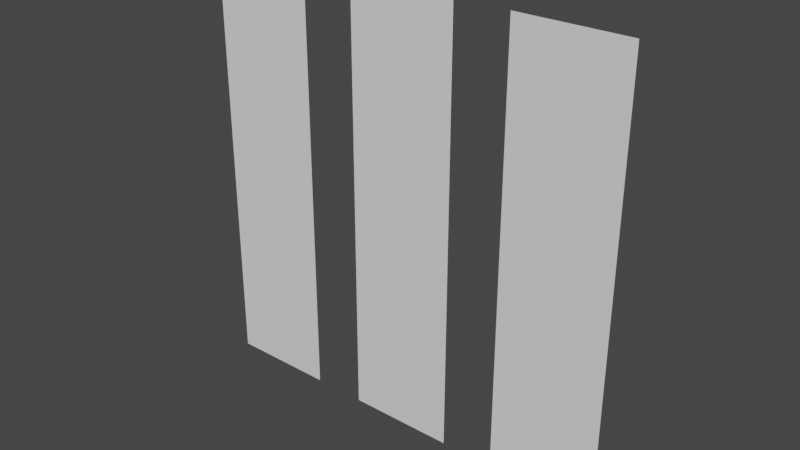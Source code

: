 # Source: Simple_TUT_EdgeReroute_0818.blend  (saved by Blender 4.4.32; exported with 4.5.12 LTS)
import bpy
from mathutils import Matrix  # noqa: F401  (used for matrix-valued properties, if any)

bpy.ops.wm.read_factory_settings(use_empty=True)
scene = bpy.context.scene
scene.name = 'Scene'

# ---- collections
col_collection = bpy.data.collections.new('Collection'); scene.collection.children.link(col_collection)

# ---- world
world_world = bpy.data.worlds.new('World'); scene.world = world_world
world_world.use_nodes = True; world_world.node_tree.nodes.clear()
_N = world_world.node_tree.nodes; _L = world_world.node_tree.links
n0 = _N.new('ShaderNodeOutputWorld'); n0.name = 'World Output'; n0.location = (300, 300)
n1 = _N.new('ShaderNodeBackground'); n1.name = 'Background'; n1.location = (10, 300)
n1.inputs[0].default_value = (0.05088, 0.05088, 0.05088, 1.0)
_L.new(n1.outputs[0], n0.inputs[0])
n0.is_active_output = True
world_world.color = (0.05088, 0.05088, 0.05088)
world_world.use_sun_shadow = False
world_world.sun_shadow_jitter_overblur = 0.0

# ---- meshes
me_plane = bpy.data.meshes.new('Plane')
me_plane.from_pydata([(-2.0, -8.0, 2.623e-07), (2.0, -8.0, 2.623e-07), (-2.0, 8.0, -2.623e-07), (2.0, 8.0, -2.623e-07), (-1.429, -8.0, 2.623e-07), (-0.8571, -8.0, 2.623e-07), (-0.2857, -8.0, 2.623e-07), (0.2857, -8.0, 2.623e-07), (0.8571, -8.0, 2.623e-07), (1.429, -8.0, 2.623e-07), (0.2857, 8.0, -2.623e-07), (-0.2857, 8.0, -2.623e-07), (1.466, -4.571, 1.499e-07), (-2.0, 5.714, -1.873e-07), (-2.0, 3.429, -1.124e-07), (-2.0, 1.143, -3.747e-08), (-2.0, -1.143, 3.747e-08), (-2.0, -3.429, 1.124e-07), (-2.0, -5.714, 1.873e-07), (2.0, -5.714, 1.873e-07), (2.0, -3.429, 1.124e-07), (2.0, -1.143, 3.747e-08), (2.0, 1.143, -3.747e-08), (2.0, 3.429, -1.124e-07), (2.0, 5.714, -1.873e-07), (-1.429, -5.714, 1.873e-07), (-1.466, -4.571, 1.499e-07), (0.8571, -4.571, 1.499e-07), (0.2857, -4.571, 1.499e-07), (-0.2857, -4.571, 1.499e-07), (-0.8571, -4.571, 1.499e-07), (-0.8571, -5.714, 1.873e-07), (-0.8571, -3.429, 1.124e-07), (1.071, -2.286, 7.493e-08), (-1.071, -2.286, 7.493e-08), (0.2857, -2.286, 7.493e-08), (-0.2857, -2.286, 7.493e-08), (-0.2857, -5.714, 1.873e-07), (-0.2857, -3.429, 1.124e-07), (-0.2857, -1.143, 3.747e-08), (-0.2857, 1.143, -3.747e-08), (-0.2857, 3.429, -1.124e-07), (-0.2857, 5.714, -1.873e-07), (0.2857, -5.714, 1.873e-07), (0.2857, -3.429, 1.124e-07), (0.2857, -1.143, 3.747e-08), (0.2857, 1.143, -3.747e-08), (0.2857, 3.429, -1.124e-07), (0.2857, 5.714, -1.873e-07), (0.8571, -5.714, 1.873e-07), (0.8571, -3.429, 1.124e-07), (1.429, -5.714, 1.873e-07), (-8.0, -8.0, 2.623e-07), (-4.0, -8.0, 2.623e-07), (-8.0, 8.0, -2.623e-07), (-4.0, 8.0, -2.623e-07), (-7.429, -8.0, 2.623e-07), (-6.857, -8.0, 2.623e-07), (-6.286, -8.0, 2.623e-07), (-5.714, -8.0, 2.623e-07), (-5.143, -8.0, 2.623e-07), (-4.571, -8.0, 2.623e-07), (-4.571, 8.0, -2.623e-07), (-5.143, 8.0, -2.623e-07), (-5.714, 8.0, -2.623e-07), (-6.286, 8.0, -2.623e-07), (-6.857, 8.0, -2.623e-07), (-7.429, 8.0, -2.623e-07), (-8.0, 5.714, -1.873e-07), (-8.0, 3.429, -1.124e-07), (-8.0, 1.143, -3.747e-08), (-8.0, -1.143, 3.747e-08), (-8.0, -3.429, 1.124e-07), (-8.0, -5.714, 1.873e-07), (-4.0, -5.714, 1.873e-07), (-4.0, -3.429, 1.124e-07), (-4.0, -1.143, 3.747e-08), (-4.0, 1.143, -3.747e-08), (-4.0, 3.429, -1.124e-07), (-4.0, 5.714, -1.873e-07), (-7.429, -5.714, 1.873e-07), (-7.429, -3.429, 1.124e-07), (-7.429, -1.143, 3.747e-08), (-7.429, 1.143, -3.747e-08), (-7.429, 3.429, -1.124e-07), (-7.429, 5.714, -1.873e-07), (-6.857, -5.714, 1.873e-07), (-6.857, -3.429, 1.124e-07), (-6.857, -1.143, 3.747e-08), (-6.857, 1.143, -3.747e-08), (-6.857, 3.429, -1.124e-07), (-6.857, 5.714, -1.873e-07), (-6.286, -5.714, 1.873e-07), (-6.286, -3.429, 1.124e-07), (-6.286, -1.143, 3.747e-08), (-6.286, 1.143, -3.747e-08), (-6.286, 3.429, -1.124e-07), (-6.286, 5.714, -1.873e-07), (-5.714, -5.714, 1.873e-07), (-5.714, -3.429, 1.124e-07), (-5.714, -1.143, 3.747e-08), (-5.714, 1.143, -3.747e-08), (-5.714, 3.429, -1.124e-07), (-5.714, 5.714, -1.873e-07), (-5.143, -5.714, 1.873e-07), (-5.143, -3.429, 1.124e-07), (-5.143, -1.143, 3.747e-08), (-5.143, 1.143, -3.747e-08), (-5.143, 3.429, -1.124e-07), (-5.143, 5.714, -1.873e-07), (-4.571, -5.714, 1.873e-07), (-4.571, -3.429, 1.124e-07), (-4.571, -1.143, 3.747e-08), (-4.571, 1.143, -3.747e-08), (-4.571, 3.429, -1.124e-07), (-4.571, 5.714, -1.873e-07), (4.0, -8.0, 2.623e-07), (8.0, -8.0, 2.623e-07), (4.0, 8.0, -2.623e-07), (8.0, 8.0, -2.623e-07), (4.571, -8.0, 2.623e-07), (5.143, -8.0, 2.623e-07), (5.714, -8.0, 2.623e-07), (6.286, -8.0, 2.623e-07), (6.857, -8.0, 2.623e-07), (7.429, -8.0, 2.623e-07), (7.429, 8.0, -2.623e-07), (6.857, 8.0, -2.623e-07), (6.286, 8.0, -2.623e-07), (5.714, 8.0, -2.623e-07), (5.143, 8.0, -2.623e-07), (4.571, 8.0, -2.623e-07), (4.0, 5.714, -1.873e-07), (4.0, 3.429, -1.124e-07), (4.0, 1.143, -3.747e-08), (4.0, -1.143, 3.747e-08), (4.0, -3.429, 1.124e-07), (4.0, -5.714, 1.873e-07), (8.0, -5.714, 1.873e-07), (8.0, -3.429, 1.124e-07), (8.0, -1.143, 3.747e-08), (8.0, 1.143, -3.747e-08), (8.0, 3.429, -1.124e-07), (8.0, 5.714, -1.873e-07), (4.571, -5.714, 1.873e-07), (4.571, -3.429, 1.124e-07), (4.571, -1.143, 3.747e-08), (4.571, 1.143, -3.747e-08), (4.571, 3.429, -1.124e-07), (4.571, 5.714, -1.873e-07), (5.143, -5.714, 1.873e-07), (5.143, -3.429, 1.124e-07), (5.143, -1.143, 3.747e-08), (5.143, 1.143, -3.747e-08), (5.143, 3.429, -1.124e-07), (5.143, 5.714, -1.873e-07), (5.714, -5.714, 1.873e-07), (5.714, -3.429, 1.124e-07), (5.714, -1.143, 3.747e-08), (5.714, 1.143, -3.747e-08), (5.714, 3.429, -1.124e-07), (5.714, 5.714, -1.873e-07), (6.286, -5.714, 1.873e-07), (6.286, -3.429, 1.124e-07), (6.286, -1.143, 3.747e-08), (6.286, 1.143, -3.747e-08), (6.286, 3.429, -1.124e-07), (6.286, 5.714, -1.873e-07), (6.857, -5.714, 1.873e-07), (6.857, -3.429, 1.124e-07), (6.857, -1.143, 3.747e-08), (6.857, 1.143, -3.747e-08), (6.857, 3.429, -1.124e-07), (6.857, 5.714, -1.873e-07), (7.429, -5.714, 1.873e-07), (7.429, -3.429, 1.124e-07), (7.429, -1.143, 3.747e-08), (7.429, 1.143, -3.747e-08), (7.429, 3.429, -1.124e-07), (7.429, 5.714, -1.873e-07)], [], [(49, 51, 12, 27), (13, 42, 11, 2), (42, 48, 10, 11), (48, 24, 3, 10), (8, 9, 51, 49), (27, 12, 20, 50), (50, 20, 21, 33), (7, 8, 49, 43), (28, 27, 50, 44), (35, 33, 21, 45), (45, 21, 22, 46), (46, 22, 23, 47), (47, 23, 24, 48), (6, 7, 43, 37), (29, 28, 44, 38), (36, 35, 45, 39), (39, 45, 46, 40), (40, 46, 47, 41), (41, 47, 48, 42), (5, 6, 37, 31), (30, 29, 38, 32), (34, 36, 39, 16), (16, 39, 40, 15), (15, 40, 41, 14), (14, 41, 42, 13), (4, 5, 31, 25), (26, 30, 32, 17), (17, 32, 34, 16), (44, 50, 33, 35), (38, 44, 35, 36), (32, 38, 36, 34), (0, 4, 25, 18), (18, 25, 26, 17), (43, 49, 27, 28), (37, 43, 28, 29), (31, 37, 29, 30), (25, 31, 30, 26), (9, 1, 19, 51), (51, 19, 20, 12), (115, 79, 55, 62), (68, 85, 67, 54), (85, 91, 66, 67), (91, 97, 65, 66), (97, 103, 64, 65), (103, 109, 63, 64), (109, 115, 62, 63), (60, 61, 110, 104), (104, 110, 111, 105), (105, 111, 112, 106), (106, 112, 113, 107), (107, 113, 114, 108), (108, 114, 115, 109), (59, 60, 104, 98), (98, 104, 105, 99), (99, 105, 106, 100), (100, 106, 107, 101), (101, 107, 108, 102), (102, 108, 109, 103), (58, 59, 98, 92), (92, 98, 99, 93), (93, 99, 100, 94), (94, 100, 101, 95), (95, 101, 102, 96), (96, 102, 103, 97), (57, 58, 92, 86), (86, 92, 93, 87), (87, 93, 94, 88), (88, 94, 95, 89), (89, 95, 96, 90), (90, 96, 97, 91), (56, 57, 86, 80), (80, 86, 87, 81), (81, 87, 88, 82), (82, 88, 89, 83), (83, 89, 90, 84), (84, 90, 91, 85), (52, 56, 80, 73), (73, 80, 81, 72), (72, 81, 82, 71), (71, 82, 83, 70), (70, 83, 84, 69), (69, 84, 85, 68), (61, 53, 74, 110), (110, 74, 75, 111), (111, 75, 76, 112), (112, 76, 77, 113), (113, 77, 78, 114), (114, 78, 79, 115), (179, 143, 119, 126), (132, 149, 131, 118), (149, 155, 130, 131), (155, 161, 129, 130), (161, 167, 128, 129), (167, 173, 127, 128), (173, 179, 126, 127), (124, 125, 174, 168), (168, 174, 175, 169), (169, 175, 176, 170), (170, 176, 177, 171), (171, 177, 178, 172), (172, 178, 179, 173), (123, 124, 168, 162), (162, 168, 169, 163), (163, 169, 170, 164), (164, 170, 171, 165), (165, 171, 172, 166), (166, 172, 173, 167), (122, 123, 162, 156), (156, 162, 163, 157), (157, 163, 164, 158), (158, 164, 165, 159), (159, 165, 166, 160), (160, 166, 167, 161), (121, 122, 156, 150), (150, 156, 157, 151), (151, 157, 158, 152), (152, 158, 159, 153), (153, 159, 160, 154), (154, 160, 161, 155), (120, 121, 150, 144), (144, 150, 151, 145), (145, 151, 152, 146), (146, 152, 153, 147), (147, 153, 154, 148), (148, 154, 155, 149), (116, 120, 144, 137), (137, 144, 145, 136), (136, 145, 146, 135), (135, 146, 147, 134), (134, 147, 148, 133), (133, 148, 149, 132), (125, 117, 138, 174), (174, 138, 139, 175), (175, 139, 140, 176), (176, 140, 141, 177), (177, 141, 142, 178), (178, 142, 143, 179)])
_uv = me_plane.uv_layers.new(name='UVMap')
_uv.uv.foreach_set('vector', [0.7143, 0.1429, 0.8571, 0.1429, 0.9286, 0.2143, 0.7143, 0.2143, 0.0, 0.8571, 0.4286, 0.8571, 0.4286, 1.0, 0.0, 1.0, 0.4286, 0.8571, 0.5714, 0.8571, 0.5714, 1.0, 0.4286, 1.0, 0.5714, 0.8571, 1.0, 0.8571, 1.0, 1.0, 0.5714, 1.0, 0.7143, 0.0, 0.8571, 0.0, 0.8571, 0.1429, 0.7143, 0.1429, 0.7143, 0.2143, 0.9286, 0.2143, 1.0, 0.2857, 0.7143, 0.2857, 0.7143, 0.2857, 1.0, 0.2857, 1.0, 0.4286, 0.8571, 0.3571, 0.5714, 0.0, 0.7143, 0.0, 0.7143, 0.1429, 0.5714, 0.1429, 0.5714, 0.2143, 0.7143, 0.2143, 0.7143, 0.2857, 0.5714, 0.2857, 0.5714, 0.3571, 0.8571, 0.3571, 1.0, 0.4286, 0.5714, 0.4286, 0.5714, 0.4286, 1.0, 0.4286, 1.0, 0.5714, 0.5714, 0.5714, 0.5714, 0.5714, 1.0, 0.5714, 1.0, 0.7143, 0.5714, 0.7143, 0.5714, 0.7143, 1.0, 0.7143, 1.0, 0.8571, 0.5714, 0.8571, 0.4286, 0.0, 0.5714, 0.0, 0.5714, 0.1429, 0.4286, 0.1429, 0.4286, 0.2143, 0.5714, 0.2143, 0.5714, 0.2857, 0.4286, 0.2857, 0.4286, 0.3571, 0.5714, 0.3571, 0.5714, 0.4286, 0.4286, 0.4286, 0.4286, 0.4286, 0.5714, 0.4286, 0.5714, 0.5714, 0.4286, 0.5714, 0.4286, 0.5714, 0.5714, 0.5714, 0.5714, 0.7143, 0.4286, 0.7143, 0.4286, 0.7143, 0.5714, 0.7143, 0.5714, 0.8571, 0.4286, 0.8571, 0.2857, 0.0, 0.4286, 0.0, 0.4286, 0.1429, 0.2857, 0.1429, 0.2857, 0.2143, 0.4286, 0.2143, 0.4286, 0.2857, 0.2857, 0.2857, 0.1429, 0.3571, 0.4286, 0.3571, 0.4286, 0.4286, 0.0, 0.4286, 0.0, 0.4286, 0.4286, 0.4286, 0.4286, 0.5714, 0.0, 0.5714, 0.0, 0.5714, 0.4286, 0.5714, 0.4286, 0.7143, 0.0, 0.7143, 0.0, 0.7143, 0.4286, 0.7143, 0.4286, 0.8571, 0.0, 0.8571, 0.1429, 0.0, 0.2857, 0.0, 0.2857, 0.1429, 0.1429, 0.1429, 0.07143, 0.2143, 0.2857, 0.2143, 0.2857, 0.2857, 0.0, 0.2857, 0.0, 0.2857, 0.2857, 0.2857, 0.1429, 0.3571, 0.0, 0.4286, 0.5714, 0.2857, 0.7143, 0.2857, 0.8571, 0.3571, 0.5714, 0.3571, 0.4286, 0.2857, 0.5714, 0.2857, 0.5714, 0.3571, 0.4286, 0.3571, 0.2857, 0.2857, 0.4286, 0.2857, 0.4286, 0.3571, 0.1429, 0.3571, 0.0, 0.0, 0.1429, 0.0, 0.1429, 0.1429, 0.0, 0.1429, 0.0, 0.1429, 0.1429, 0.1429, 0.07143, 0.2143, 0.0, 0.2857, 0.5714, 0.1429, 0.7143, 0.1429, 0.7143, 0.2143, 0.5714, 0.2143, 0.4286, 0.1429, 0.5714, 0.1429, 0.5714, 0.2143, 0.4286, 0.2143, 0.2857, 0.1429, 0.4286, 0.1429, 0.4286, 0.2143, 0.2857, 0.2143, 0.1429, 0.1429, 0.2857, 0.1429, 0.2857, 0.2143, 0.07143, 0.2143, 0.8571, 0.0, 1.0, 0.0, 1.0, 0.1429, 0.8571, 0.1429, 0.8571, 0.1429, 1.0, 0.1429, 1.0, 0.2857, 0.9286, 0.2143, 0.8571, 0.8571, 1.0, 0.8571, 1.0, 1.0, 0.8571, 1.0, 0.0, 0.8571, 0.1429, 0.8571, 0.1429, 1.0, 0.0, 1.0, 0.1429, 0.8571, 0.2857, 0.8571, 0.2857, 1.0, 0.1429, 1.0, 0.2857, 0.8571, 0.4286, 0.8571, 0.4286, 1.0, 0.2857, 1.0, 0.4286, 0.8571, 0.5714, 0.8571, 0.5714, 1.0, 0.4286, 1.0, 0.5714, 0.8571, 0.7143, 0.8571, 0.7143, 1.0, 0.5714, 1.0, 0.7143, 0.8571, 0.8571, 0.8571, 0.8571, 1.0, 0.7143, 1.0, 0.7143, 0.0, 0.8571, 0.0, 0.8571, 0.1429, 0.7143, 0.1429, 0.7143, 0.1429, 0.8571, 0.1429, 0.8571, 0.2857, 0.7143, 0.2857, 0.7143, 0.2857, 0.8571, 0.2857, 0.8571, 0.4286, 0.7143, 0.4286, 0.7143, 0.4286, 0.8571, 0.4286, 0.8571, 0.5714, 0.7143, 0.5714, 0.7143, 0.5714, 0.8571, 0.5714, 0.8571, 0.7143, 0.7143, 0.7143, 0.7143, 0.7143, 0.8571, 0.7143, 0.8571, 0.8571, 0.7143, 0.8571, 0.5714, 0.0, 0.7143, 0.0, 0.7143, 0.1429, 0.5714, 0.1429, 0.5714, 0.1429, 0.7143, 0.1429, 0.7143, 0.2857, 0.5714, 0.2857, 0.5714, 0.2857, 0.7143, 0.2857, 0.7143, 0.4286, 0.5714, 0.4286, 0.5714, 0.4286, 0.7143, 0.4286, 0.7143, 0.5714, 0.5714, 0.5714, 0.5714, 0.5714, 0.7143, 0.5714, 0.7143, 0.7143, 0.5714, 0.7143, 0.5714, 0.7143, 0.7143, 0.7143, 0.7143, 0.8571, 0.5714, 0.8571, 0.4286, 0.0, 0.5714, 0.0, 0.5714, 0.1429, 0.4286, 0.1429, 0.4286, 0.1429, 0.5714, 0.1429, 0.5714, 0.2857, 0.4286, 0.2857, 0.4286, 0.2857, 0.5714, 0.2857, 0.5714, 0.4286, 0.4286, 0.4286, 0.4286, 0.4286, 0.5714, 0.4286, 0.5714, 0.5714, 0.4286, 0.5714, 0.4286, 0.5714, 0.5714, 0.5714, 0.5714, 0.7143, 0.4286, 0.7143, 0.4286, 0.7143, 0.5714, 0.7143, 0.5714, 0.8571, 0.4286, 0.8571, 0.2857, 0.0, 0.4286, 0.0, 0.4286, 0.1429, 0.2857, 0.1429, 0.2857, 0.1429, 0.4286, 0.1429, 0.4286, 0.2857, 0.2857, 0.2857, 0.2857, 0.2857, 0.4286, 0.2857, 0.4286, 0.4286, 0.2857, 0.4286, 0.2857, 0.4286, 0.4286, 0.4286, 0.4286, 0.5714, 0.2857, 0.5714, 0.2857, 0.5714, 0.4286, 0.5714, 0.4286, 0.7143, 0.2857, 0.7143, 0.2857, 0.7143, 0.4286, 0.7143, 0.4286, 0.8571, 0.2857, 0.8571, 0.1429, 0.0, 0.2857, 0.0, 0.2857, 0.1429, 0.1429, 0.1429, 0.1429, 0.1429, 0.2857, 0.1429, 0.2857, 0.2857, 0.1429, 0.2857, 0.1429, 0.2857, 0.2857, 0.2857, 0.2857, 0.4286, 0.1429, 0.4286, 0.1429, 0.4286, 0.2857, 0.4286, 0.2857, 0.5714, 0.1429, 0.5714, 0.1429, 0.5714, 0.2857, 0.5714, 0.2857, 0.7143, 0.1429, 0.7143, 0.1429, 0.7143, 0.2857, 0.7143, 0.2857, 0.8571, 0.1429, 0.8571, 0.0, 0.0, 0.1429, 0.0, 0.1429, 0.1429, 0.0, 0.1429, 0.0, 0.1429, 0.1429, 0.1429, 0.1429, 0.2857, 0.0, 0.2857, 0.0, 0.2857, 0.1429, 0.2857, 0.1429, 0.4286, 0.0, 0.4286, 0.0, 0.4286, 0.1429, 0.4286, 0.1429, 0.5714, 0.0, 0.5714, 0.0, 0.5714, 0.1429, 0.5714, 0.1429, 0.7143, 0.0, 0.7143, 0.0, 0.7143, 0.1429, 0.7143, 0.1429, 0.8571, 0.0, 0.8571, 0.8571, 0.0, 1.0, 0.0, 1.0, 0.1429, 0.8571, 0.1429, 0.8571, 0.1429, 1.0, 0.1429, 1.0, 0.2857, 0.8571, 0.2857, 0.8571, 0.2857, 1.0, 0.2857, 1.0, 0.4286, 0.8571, 0.4286, 0.8571, 0.4286, 1.0, 0.4286, 1.0, 0.5714, 0.8571, 0.5714, 0.8571, 0.5714, 1.0, 0.5714, 1.0, 0.7143, 0.8571, 0.7143, 0.8571, 0.7143, 1.0, 0.7143, 1.0, 0.8571, 0.8571, 0.8571, 0.8571, 0.8571, 1.0, 0.8571, 1.0, 1.0, 0.8571, 1.0, 0.0, 0.8571, 0.1429, 0.8571, 0.1429, 1.0, 0.0, 1.0, 0.1429, 0.8571, 0.2857, 0.8571, 0.2857, 1.0, 0.1429, 1.0, 0.2857, 0.8571, 0.4286, 0.8571, 0.4286, 1.0, 0.2857, 1.0, 0.4286, 0.8571, 0.5714, 0.8571, 0.5714, 1.0, 0.4286, 1.0, 0.5714, 0.8571, 0.7143, 0.8571, 0.7143, 1.0, 0.5714, 1.0, 0.7143, 0.8571, 0.8571, 0.8571, 0.8571, 1.0, 0.7143, 1.0, 0.7143, 0.0, 0.8571, 0.0, 0.8571, 0.1429, 0.7143, 0.1429, 0.7143, 0.1429, 0.8571, 0.1429, 0.8571, 0.2857, 0.7143, 0.2857, 0.7143, 0.2857, 0.8571, 0.2857, 0.8571, 0.4286, 0.7143, 0.4286, 0.7143, 0.4286, 0.8571, 0.4286, 0.8571, 0.5714, 0.7143, 0.5714, 0.7143, 0.5714, 0.8571, 0.5714, 0.8571, 0.7143, 0.7143, 0.7143, 0.7143, 0.7143, 0.8571, 0.7143, 0.8571, 0.8571, 0.7143, 0.8571, 0.5714, 0.0, 0.7143, 0.0, 0.7143, 0.1429, 0.5714, 0.1429, 0.5714, 0.1429, 0.7143, 0.1429, 0.7143, 0.2857, 0.5714, 0.2857, 0.5714, 0.2857, 0.7143, 0.2857, 0.7143, 0.4286, 0.5714, 0.4286, 0.5714, 0.4286, 0.7143, 0.4286, 0.7143, 0.5714, 0.5714, 0.5714, 0.5714, 0.5714, 0.7143, 0.5714, 0.7143, 0.7143, 0.5714, 0.7143, 0.5714, 0.7143, 0.7143, 0.7143, 0.7143, 0.8571, 0.5714, 0.8571, 0.4286, 0.0, 0.5714, 0.0, 0.5714, 0.1429, 0.4286, 0.1429, 0.4286, 0.1429, 0.5714, 0.1429, 0.5714, 0.2857, 0.4286, 0.2857, 0.4286, 0.2857, 0.5714, 0.2857, 0.5714, 0.4286, 0.4286, 0.4286, 0.4286, 0.4286, 0.5714, 0.4286, 0.5714, 0.5714, 0.4286, 0.5714, 0.4286, 0.5714, 0.5714, 0.5714, 0.5714, 0.7143, 0.4286, 0.7143, 0.4286, 0.7143, 0.5714, 0.7143, 0.5714, 0.8571, 0.4286, 0.8571, 0.2857, 0.0, 0.4286, 0.0, 0.4286, 0.1429, 0.2857, 0.1429, 0.2857, 0.1429, 0.4286, 0.1429, 0.4286, 0.2857, 0.2857, 0.2857, 0.2857, 0.2857, 0.4286, 0.2857, 0.4286, 0.4286, 0.2857, 0.4286, 0.2857, 0.4286, 0.4286, 0.4286, 0.4286, 0.5714, 0.2857, 0.5714, 0.2857, 0.5714, 0.4286, 0.5714, 0.4286, 0.7143, 0.2857, 0.7143, 0.2857, 0.7143, 0.4286, 0.7143, 0.4286, 0.8571, 0.2857, 0.8571, 0.1429, 0.0, 0.2857, 0.0, 0.2857, 0.1429, 0.1429, 0.1429, 0.1429, 0.1429, 0.2857, 0.1429, 0.2857, 0.2857, 0.1429, 0.2857, 0.1429, 0.2857, 0.2857, 0.2857, 0.2857, 0.4286, 0.1429, 0.4286, 0.1429, 0.4286, 0.2857, 0.4286, 0.2857, 0.5714, 0.1429, 0.5714, 0.1429, 0.5714, 0.2857, 0.5714, 0.2857, 0.7143, 0.1429, 0.7143, 0.1429, 0.7143, 0.2857, 0.7143, 0.2857, 0.8571, 0.1429, 0.8571, 0.0, 0.0, 0.1429, 0.0, 0.1429, 0.1429, 0.0, 0.1429, 0.0, 0.1429, 0.1429, 0.1429, 0.1429, 0.2857, 0.0, 0.2857, 0.0, 0.2857, 0.1429, 0.2857, 0.1429, 0.4286, 0.0, 0.4286, 0.0, 0.4286, 0.1429, 0.4286, 0.1429, 0.5714, 0.0, 0.5714, 0.0, 0.5714, 0.1429, 0.5714, 0.1429, 0.7143, 0.0, 0.7143, 0.0, 0.7143, 0.1429, 0.7143, 0.1429, 0.8571, 0.0, 0.8571, 0.8571, 0.0, 1.0, 0.0, 1.0, 0.1429, 0.8571, 0.1429, 0.8571, 0.1429, 1.0, 0.1429, 1.0, 0.2857, 0.8571, 0.2857, 0.8571, 0.2857, 1.0, 0.2857, 1.0, 0.4286, 0.8571, 0.4286, 0.8571, 0.4286, 1.0, 0.4286, 1.0, 0.5714, 0.8571, 0.5714, 0.8571, 0.5714, 1.0, 0.5714, 1.0, 0.7143, 0.8571, 0.7143, 0.8571, 0.7143, 1.0, 0.7143, 1.0, 0.8571, 0.8571, 0.8571])
me_plane.update()

# ---- objects
ob_plane = bpy.data.objects.new('Plane', me_plane)

# ---- transforms, parenting, visibility, modifiers, constraints
ob_plane.location = (0.0, 0.0, 0.0)
ob_plane.rotation_euler = (1.571, -2.22e-16, 2.22e-16)

# ---- collection membership
col_collection.objects.link(ob_plane)

# ---- scene / render settings (as saved in the file)
scene.frame_start = 1; scene.frame_end = 250; scene.frame_set(2)
scene.render.engine = 'BLENDER_EEVEE_NEXT'
scene.view_settings.view_transform = 'Filmic'
bpy.context.view_layer.update()

# ---- added for rendering (the .blend has no active camera and no usable light): camera, sun
cam_auto = bpy.data.cameras.new('AutoCamera')
cam_auto.lens = 50.0
cam_auto.sensor_width = 36.0
cam_auto.clip_end = 1000.0
ob_auto_camera = bpy.data.objects.new('AutoCamera', cam_auto)
scene.collection.objects.link(ob_auto_camera)
ob_auto_camera.location = (20.9354, -25.1225, 16.7484)
ob_auto_camera.rotation_euler = (1.09748, -7.21219e-08, 0.694738)
scene.camera = ob_auto_camera
light_auto_sun = bpy.data.lights.new('AutoSun', 'SUN')
light_auto_sun.energy = 3.0
light_auto_sun.angle = 0.0523599
ob_auto_sun = bpy.data.objects.new('AutoSun', light_auto_sun)
scene.collection.objects.link(ob_auto_sun)
ob_auto_sun.rotation_euler = (0.872665, 0.174533, 0.523599)
bpy.context.view_layer.update()
